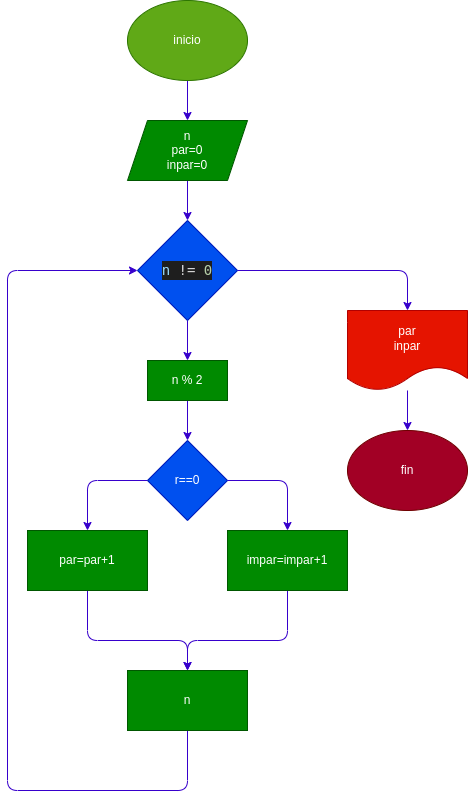

The diagram above was exported from draw.io. Its source (the exported page's mxGraphModel, read from the mxfile embedded in the PNG):
<mxGraphModel dx="650" dy="409" grid="1" gridSize="10" guides="1" tooltips="1" connect="1" arrows="1" fold="1" page="1" pageScale="1" pageWidth="827" pageHeight="1169" math="0" shadow="0">
  <root>
    <mxCell id="0" />
    <mxCell id="1" parent="0" />
    <mxCell id="3" style="edgeStyle=none;html=1;entryX=0.5;entryY=0;entryDx=0;entryDy=0;fillColor=#6a00ff;strokeColor=#3700CC;" edge="1" parent="1" source="2" target="4">
      <mxGeometry relative="1" as="geometry">
        <mxPoint x="340" y="130" as="targetPoint" />
      </mxGeometry>
    </mxCell>
    <mxCell id="2" value="inicio" style="ellipse;whiteSpace=wrap;html=1;fillColor=#60a917;fontColor=#ffffff;strokeColor=#2D7600;" vertex="1" parent="1">
      <mxGeometry x="280" width="120" height="80" as="geometry" />
    </mxCell>
    <mxCell id="5" style="edgeStyle=none;html=1;entryX=0.5;entryY=0;entryDx=0;entryDy=0;fillColor=#6a00ff;strokeColor=#3700CC;" edge="1" parent="1" source="4" target="6">
      <mxGeometry relative="1" as="geometry">
        <mxPoint x="340" y="220" as="targetPoint" />
      </mxGeometry>
    </mxCell>
    <mxCell id="4" value="n&lt;br&gt;par=0&lt;br&gt;inpar=0" style="shape=parallelogram;perimeter=parallelogramPerimeter;whiteSpace=wrap;html=1;fixedSize=1;fillColor=#008a00;fontColor=#ffffff;strokeColor=#005700;" vertex="1" parent="1">
      <mxGeometry x="280" y="120" width="120" height="60" as="geometry" />
    </mxCell>
    <mxCell id="8" style="edgeStyle=none;html=1;entryX=0.5;entryY=0;entryDx=0;entryDy=0;fillColor=#6a00ff;strokeColor=#3700CC;" edge="1" parent="1" source="6" target="9">
      <mxGeometry relative="1" as="geometry">
        <mxPoint x="340" y="370" as="targetPoint" />
      </mxGeometry>
    </mxCell>
    <mxCell id="19" style="edgeStyle=none;html=1;fillColor=#6a00ff;strokeColor=#3700CC;" edge="1" parent="1" source="6" target="21">
      <mxGeometry relative="1" as="geometry">
        <mxPoint x="560" y="270" as="targetPoint" />
        <Array as="points">
          <mxPoint x="560" y="270" />
        </Array>
      </mxGeometry>
    </mxCell>
    <mxCell id="6" value="&lt;div style=&quot;color: rgb(212 , 212 , 212) ; background-color: rgb(30 , 30 , 30) ; font-family: &amp;#34;droid sans mono&amp;#34; , &amp;#34;monospace&amp;#34; , monospace ; font-size: 14px ; line-height: 19px&quot;&gt;&lt;span style=&quot;color: #9cdcfe&quot;&gt;n&lt;/span&gt; != &lt;span style=&quot;color: #b5cea8&quot;&gt;0&lt;/span&gt;&lt;/div&gt;" style="rhombus;whiteSpace=wrap;html=1;fillColor=#0050ef;fontColor=#ffffff;strokeColor=#001DBC;" vertex="1" parent="1">
      <mxGeometry x="290" y="220" width="100" height="100" as="geometry" />
    </mxCell>
    <mxCell id="10" style="edgeStyle=none;html=1;entryX=0.5;entryY=0;entryDx=0;entryDy=0;fillColor=#6a00ff;strokeColor=#3700CC;" edge="1" parent="1" source="9" target="11">
      <mxGeometry relative="1" as="geometry">
        <mxPoint x="340" y="440" as="targetPoint" />
      </mxGeometry>
    </mxCell>
    <mxCell id="9" value="n % 2" style="rounded=0;whiteSpace=wrap;html=1;fillColor=#008a00;fontColor=#ffffff;strokeColor=#005700;" vertex="1" parent="1">
      <mxGeometry x="300" y="360" width="80" height="40" as="geometry" />
    </mxCell>
    <mxCell id="12" style="edgeStyle=none;html=1;fillColor=#6a00ff;strokeColor=#3700CC;" edge="1" parent="1" source="11" target="14">
      <mxGeometry relative="1" as="geometry">
        <mxPoint x="240" y="560" as="targetPoint" />
        <Array as="points">
          <mxPoint x="240" y="480" />
        </Array>
      </mxGeometry>
    </mxCell>
    <mxCell id="13" style="edgeStyle=none;html=1;fillColor=#6a00ff;strokeColor=#3700CC;" edge="1" parent="1" source="11" target="15">
      <mxGeometry relative="1" as="geometry">
        <mxPoint x="440" y="560" as="targetPoint" />
        <Array as="points">
          <mxPoint x="440" y="480" />
        </Array>
      </mxGeometry>
    </mxCell>
    <mxCell id="11" value="r==0" style="rhombus;whiteSpace=wrap;html=1;fillColor=#0050ef;fontColor=#ffffff;strokeColor=#001DBC;" vertex="1" parent="1">
      <mxGeometry x="300" y="440" width="80" height="80" as="geometry" />
    </mxCell>
    <mxCell id="16" style="edgeStyle=none;html=1;fillColor=#6a00ff;strokeColor=#3700CC;" edge="1" parent="1" source="14" target="17">
      <mxGeometry relative="1" as="geometry">
        <mxPoint x="340" y="680" as="targetPoint" />
        <Array as="points">
          <mxPoint x="240" y="640" />
          <mxPoint x="340" y="640" />
        </Array>
      </mxGeometry>
    </mxCell>
    <mxCell id="14" value="par=par+1" style="rounded=0;whiteSpace=wrap;html=1;fillColor=#008a00;fontColor=#ffffff;strokeColor=#005700;" vertex="1" parent="1">
      <mxGeometry x="180" y="530" width="120" height="60" as="geometry" />
    </mxCell>
    <mxCell id="18" style="edgeStyle=none;html=1;entryX=0.5;entryY=0;entryDx=0;entryDy=0;fillColor=#6a00ff;strokeColor=#3700CC;" edge="1" parent="1" source="15" target="17">
      <mxGeometry relative="1" as="geometry">
        <Array as="points">
          <mxPoint x="440" y="640" />
          <mxPoint x="340" y="640" />
        </Array>
      </mxGeometry>
    </mxCell>
    <mxCell id="15" value="impar=impar+1" style="rounded=0;whiteSpace=wrap;html=1;fillColor=#008a00;fontColor=#ffffff;strokeColor=#005700;" vertex="1" parent="1">
      <mxGeometry x="380" y="530" width="120" height="60" as="geometry" />
    </mxCell>
    <mxCell id="20" style="edgeStyle=none;html=1;entryX=0;entryY=0.5;entryDx=0;entryDy=0;fillColor=#6a00ff;strokeColor=#3700CC;" edge="1" parent="1" source="17" target="6">
      <mxGeometry relative="1" as="geometry">
        <mxPoint x="160" y="420" as="targetPoint" />
        <Array as="points">
          <mxPoint x="340" y="790" />
          <mxPoint x="160" y="790" />
          <mxPoint x="160" y="270" />
        </Array>
      </mxGeometry>
    </mxCell>
    <mxCell id="17" value="n" style="rounded=0;whiteSpace=wrap;html=1;fillColor=#008a00;fontColor=#ffffff;strokeColor=#005700;" vertex="1" parent="1">
      <mxGeometry x="280" y="670" width="120" height="60" as="geometry" />
    </mxCell>
    <mxCell id="22" style="edgeStyle=none;html=1;fillColor=#6a00ff;strokeColor=#3700CC;" edge="1" parent="1" source="21" target="23">
      <mxGeometry relative="1" as="geometry">
        <mxPoint x="560" y="450" as="targetPoint" />
      </mxGeometry>
    </mxCell>
    <mxCell id="21" value="par&lt;br&gt;inpar" style="shape=document;whiteSpace=wrap;html=1;boundedLbl=1;fillColor=#e51400;fontColor=#ffffff;strokeColor=#B20000;" vertex="1" parent="1">
      <mxGeometry x="500" y="310" width="120" height="80" as="geometry" />
    </mxCell>
    <mxCell id="23" value="fin" style="ellipse;whiteSpace=wrap;html=1;fillColor=#a20025;fontColor=#ffffff;strokeColor=#6F0000;" vertex="1" parent="1">
      <mxGeometry x="500" y="430" width="120" height="80" as="geometry" />
    </mxCell>
  </root>
</mxGraphModel>